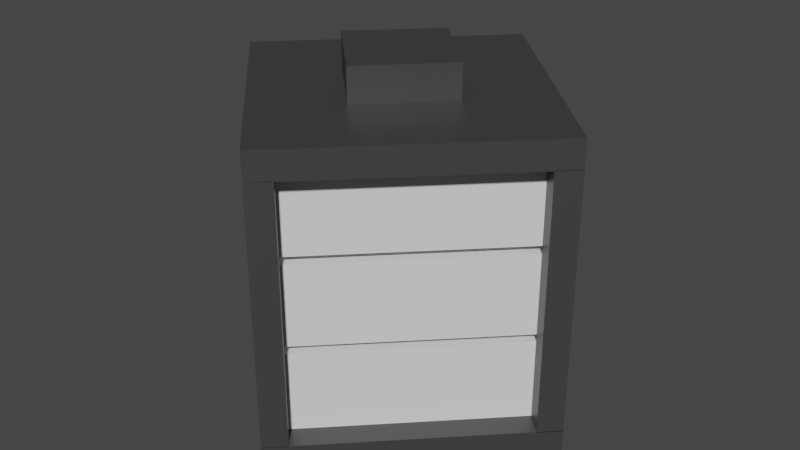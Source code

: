 # Source: Bateria.blend  (saved by Blender 2.80.75; exported with 4.5.12 LTS)
import bpy
from mathutils import Matrix  # noqa: F401  (used for matrix-valued properties, if any)

bpy.ops.wm.read_factory_settings(use_empty=True)
scene = bpy.context.scene
scene.name = 'Scene'

# ---- collections
col_collection = bpy.data.collections.new('Collection'); scene.collection.children.link(col_collection)

# ---- materials (node trees are filled in below, after node groups)
mat_caja = bpy.data.materials.new('Caja')
mat_caja.alpha_threshold = 0.0
mat_caja.use_transparent_shadow = False
mat_caja.line_color = (0.0, 0.0, 0.0, 1.0)
mat_bateria = bpy.data.materials.new('Bateria')
mat_bateria.use_transparent_shadow = False

# ---- material node trees
mat_caja.use_nodes = True; mat_caja.node_tree.nodes.clear()
_N = mat_caja.node_tree.nodes; _L = mat_caja.node_tree.links
n0 = _N.new('ShaderNodeOutputMaterial'); n0.name = 'Material Output'; n0.location = (300, 300)
n1 = _N.new('ShaderNodeBsdfPrincipled'); n1.name = 'Principled BSDF'; n1.location = (10, 300)
n1.distribution = 'GGX'
n1.subsurface_method = 'BURLEY'
n1.inputs[0].default_value = (0.04445, 0.04445, 0.04445, 1.0)
n1.inputs[2].default_value = 0.4409
n1.inputs[3].default_value = 1.45
n1.inputs[13].default_value = 0.7318
n1.inputs[27].default_value = (0.0, 0.0, 0.0, 1.0)
n1.inputs[28].default_value = 1.0
_L.new(n1.outputs[0], n0.inputs[0])
n0.is_active_output = True
mat_bateria.use_nodes = True; mat_bateria.node_tree.nodes.clear()
_N = mat_bateria.node_tree.nodes; _L = mat_bateria.node_tree.links
n0 = _N.new('ShaderNodeOutputMaterial'); n0.name = 'Material Output'; n0.location = (300, 300)
n1 = _N.new('ShaderNodeBsdfPrincipled'); n1.name = 'Principled BSDF'; n1.location = (10, 300)
n1.distribution = 'GGX'
n1.subsurface_method = 'BURLEY'
n1.inputs[3].default_value = 1.45
n1.inputs[27].default_value = (0.0, 0.0, 0.0, 1.0)
n1.inputs[28].default_value = 1.0
_L.new(n1.outputs[0], n0.inputs[0])
n0.is_active_output = True

# ---- world
world_world = bpy.data.worlds.new('World'); scene.world = world_world
world_world.use_nodes = True; world_world.node_tree.nodes.clear()
_N = world_world.node_tree.nodes; _L = world_world.node_tree.links
n0 = _N.new('ShaderNodeOutputWorld'); n0.name = 'World Output'; n0.location = (300, 300)
n1 = _N.new('ShaderNodeBackground'); n1.name = 'Background'; n1.location = (10, 300)
n1.inputs[0].default_value = (0.05088, 0.05088, 0.05088, 1.0)
_L.new(n1.outputs[0], n0.inputs[0])
n0.is_active_output = True
world_world.color = (0.05088, 0.05088, 0.05088)
world_world.use_sun_shadow = False
world_world.sun_shadow_jitter_overblur = 0.0

# ---- meshes
me_cube = bpy.data.meshes.new('Cube')
me_cube.from_pydata([(1.0, 1.0, -0.8001), (1.0, 1.0, -1.0), (1.0, -1.0, -0.8001), (1.0, -1.0, -1.0), (-1.0, 1.0, -0.8001), (-1.0, 1.0, -1.0), (-1.0, -1.0, -0.8001), (-1.0, -1.0, -1.0), (-0.8188, -1.0, -0.8001), (-1.0, -1.0, -0.8001), (-0.8188, -0.8188, -0.8001), (-1.0, -0.8188, -0.8001), (-0.8188, -1.0, 1.106), (-1.0, -1.0, 1.106), (-0.8188, -0.8188, 1.106), (-1.0, -0.8188, 1.106), (-0.8188, 0.8188, -0.8001), (-1.0, 0.8188, -0.8001), (-0.8188, 1.0, -0.8001), (-1.0, 1.0, -0.8001), (-0.8188, 0.8188, 1.106), (-1.0, 0.8188, 1.106), (-0.8188, 1.0, 1.106), (-1.0, 1.0, 1.106), (1.0, 0.8188, -0.8001), (0.8188, 0.8188, -0.8001), (1.0, 1.0, -0.8001), (0.8188, 1.0, -0.8001), (1.0, 0.8188, 1.106), (0.8188, 0.8188, 1.106), (1.0, 1.0, 1.106), (0.8188, 1.0, 1.106), (1.0, -1.0, -0.8001), (0.8188, -1.0, -0.8001), (1.0, -0.8188, -0.8001), (0.8188, -0.8188, -0.8001), (1.0, -1.0, 1.106), (0.8188, -1.0, 1.106), (1.0, -0.8188, 1.106), (0.8188, -0.8188, 1.106), (1.0, 1.0, 1.106), (1.0, -1.0, 1.106), (-1.0, 1.0, 1.106), (-1.0, -1.0, 1.106), (1.0, -1.0, 1.301), (1.0, -1.0, 1.102), (-1.0, -1.0, 1.301), (-1.0, -1.0, 1.102), (1.0, 1.0, 1.306), (1.0, 1.0, 1.106), (1.0, -1.0, 1.306), (1.0, -1.0, 1.106), (-1.0, 1.0, 1.306), (-1.0, 1.0, 1.106), (-1.0, -1.0, 1.306), (-1.0, -1.0, 1.106), (1.0, -1.0, -0.8001), (-1.0, -1.0, -0.8001), (1.0, 1.0, -0.7952), (1.0, -1.0, -0.7952), (-1.0, 1.0, -0.7952), (-1.0, -1.0, -0.7952), (0.3612, -0.3263, 1.304), (-0.3612, -0.3263, 1.304), (0.3612, -0.3263, 1.305), (0.3612, 0.3961, 1.305), (-0.3612, -0.3263, 1.305), (-0.3612, 0.3961, 1.305), (0.3612, -0.3263, 1.554), (-0.3612, -0.3263, 1.554), (0.3612, -0.3263, 1.556), (0.3612, 0.3961, 1.556), (-0.3612, -0.3263, 1.556), (-0.3612, 0.3961, 1.556), (-0.8188, -0.8188, -0.8001), (-0.8188, -0.8188, -0.8001), (-0.8188, -0.8188, -0.8001), (-0.8188, -0.8188, -0.1701), (-0.8188, -0.8188, -0.1701)], [(74, 75), (10, 74)], [(4, 6, 9, 11), (3, 2, 6, 7), (7, 6, 4, 5), (5, 1, 3, 7), (1, 0, 2, 3), (5, 4, 0, 1), (8, 10, 14, 12), (14, 15, 13, 12), (11, 9, 13, 15), (6, 2, 8, 9), (9, 8, 12, 13), (10, 11, 15, 14), (16, 18, 22, 20), (19, 17, 21, 23), (17, 16, 20, 21), (18, 19, 23, 22), (24, 26, 30, 28), (27, 25, 29, 31), (25, 24, 28, 29), (26, 27, 31, 30), (32, 34, 38, 36), (35, 33, 37, 39), (33, 32, 36, 37), (34, 35, 39, 38), (42, 40, 41, 43), (45, 44, 46, 47), (55, 54, 52, 53), (49, 48, 50, 51), (53, 52, 48, 49), (57, 56, 59, 58, 60, 61), (66, 63, 69, 72), (46, 44, 50, 48, 52, 54), (69, 68, 70, 71, 73, 72), (65, 67, 73, 71), (64, 65, 71, 70), (62, 64, 70, 68), (67, 66, 72, 73), (63, 62, 68, 69), (75, 76, 77, 78)])
_uv = me_cube.uv_layers.new(name='UVMap')
_uv.uv.foreach_set('vector', [0.625, 0.75, 0.625, 0.5, 0.625, 0.5, 0.625, 0.75, 0.375, 0.25, 0.625, 0.25, 0.625, 0.5, 0.375, 0.5, 0.375, 0.5, 0.625, 0.5, 0.625, 0.75, 0.375, 0.75, 0.375, 0.75, 0.625, 0.75, 0.625, 1.0, 0.375, 1.0, 0.125, 0.5, 0.375, 0.5, 0.375, 0.75, 0.125, 0.75, 0.625, 0.5, 0.875, 0.5, 0.875, 0.75, 0.625, 0.75, 0.0, 0.0, 0.0, 0.0, 0.0, 0.0, 0.0, 0.0, 0.375, 0.0, 0.625, 0.0, 0.625, 0.25, 0.375, 0.25, 0.625, 0.75, 0.625, 0.5, 0.625, 0.5, 0.625, 0.75, 0.625, 0.5, 0.625, 0.25, 0.625, 0.25, 0.625, 0.5, 0.625, 0.5, 0.625, 0.25, 0.625, 0.25, 0.625, 0.5, 0.0, 0.0, 0.0, 0.0, 0.0, 0.0, 0.0, 0.0, 0.0, 0.0, 0.0, 0.0, 0.0, 0.0, 0.0, 0.0, 0.625, 0.75, 0.625, 0.5, 0.625, 0.5, 0.625, 0.75, 0.625, 0.5, 0.625, 0.25, 0.625, 0.25, 0.625, 0.5, 0.0, 0.0, 0.0, 0.0, 0.0, 0.0, 0.0, 0.0, 0.0, 0.0, 0.0, 0.0, 0.0, 0.0, 0.0, 0.0, 0.625, 0.75, 0.625, 0.5, 0.625, 0.5, 0.625, 0.75, 0.625, 0.5, 0.625, 0.25, 0.625, 0.25, 0.625, 0.5, 0.0, 0.0, 0.0, 0.0, 0.0, 0.0, 0.0, 0.0, 0.0, 0.0, 0.0, 0.0, 0.0, 0.0, 0.0, 0.0, 0.625, 0.75, 0.625, 0.5, 0.625, 0.5, 0.625, 0.75, 0.625, 0.5, 0.625, 0.25, 0.625, 0.25, 0.625, 0.5, 0.0, 0.0, 0.0, 0.0, 0.0, 0.0, 0.0, 0.0, 0.375, 0.75, 0.625, 0.75, 0.625, 1.0, 0.375, 1.0, 0.375, 0.25, 0.625, 0.25, 0.625, 0.5, 0.375, 0.5, 0.375, 0.5, 0.625, 0.5, 0.625, 0.75, 0.375, 0.75, 0.125, 0.5, 0.375, 0.5, 0.375, 0.75, 0.125, 0.75, 0.625, 0.5, 0.875, 0.5, 0.875, 0.75, 0.625, 0.75, 0.625, 0.5, 0.625, 0.25, 0.375, 0.75, 0.875, 0.75, 0.625, 0.75, 0.625, 0.5, 0.0, 0.0, 0.0, 0.0, 0.0, 0.0, 0.0, 0.0, 0.625, 0.5, 0.625, 0.25, 0.375, 0.75, 0.875, 0.75, 0.625, 0.75, 0.625, 0.5, 0.625, 0.5, 0.625, 0.25, 0.375, 0.75, 0.875, 0.75, 0.625, 0.75, 0.625, 0.5, 0.875, 0.75, 0.875, 0.5, 0.875, 0.5, 0.875, 0.75, 0.375, 0.75, 0.375, 0.5, 0.375, 0.5, 0.375, 0.75, 0.0, 0.0, 0.0, 0.0, 0.0, 0.0, 0.0, 0.0, 0.625, 0.75, 0.625, 0.5, 0.625, 0.5, 0.625, 0.75, 0.625, 0.5, 0.625, 0.25, 0.625, 0.25, 0.625, 0.5, 0.0, 0.0, 0.0, 0.0, 0.0, 0.0, 0.0, 0.0])
me_cube.materials.append(mat_caja)
me_cube.use_remesh_preserve_volume = False
me_cube.use_remesh_preserve_attributes = False
me_cube.use_mirror_vertex_groups = False
me_cube.update()
me_cube_001 = bpy.data.meshes.new('Cube.001')
me_cube_001.from_pydata([(-0.8188, -0.8188, -0.8001), (0.8188, -0.8188, -0.8001), (0.8188, 0.8188, -0.8001), (-0.8188, 0.8188, -0.8001), (-0.8188, -0.8188, -0.8001), (-0.8188, 0.8188, -0.2001), (-0.8188, -0.8188, -0.2001), (0.8188, 0.8188, -0.2001), (0.8188, -0.8188, -0.2001), (-0.8188, -0.8188, -0.2001)], [], [(3, 4, 0, 1, 2), (5, 7, 8, 9, 6), (4, 3, 5, 6), (3, 2, 7, 5), (1, 0, 9, 8), (2, 1, 8, 7)])
_uv = me_cube_001.uv_layers.new(name='UVMap')
_uv.uv.foreach_set('vector', [0.0, 0.0, 0.0, 0.0, 0.0, 0.0, 0.0, 0.0, 0.0, 0.0, 0.0, 0.0, 0.0, 0.0, 0.0, 0.0, 0.0, 0.0, 0.0, 0.0, 0.0, 0.0, 0.0, 0.0, 0.0, 0.0, 0.0, 0.0, 0.0, 0.0, 0.0, 0.0, 0.0, 0.0, 0.0, 0.0, 0.0, 0.0, 0.0, 0.0, 0.0, 0.0, 0.0, 0.0, 0.0, 0.0, 0.0, 0.0, 0.0, 0.0, 0.0, 0.0])
me_cube_001.materials.append(mat_bateria)
me_cube_001.materials.append(None)
me_cube_001.use_remesh_preserve_volume = False
me_cube_001.use_remesh_preserve_attributes = False
me_cube_001.use_mirror_vertex_groups = False
me_cube_001.update()
me_cube_003 = bpy.data.meshes.new('Cube.003')
me_cube_003.from_pydata([(-0.8188, -0.8188, -0.8001), (0.8188, -0.8188, -0.8001), (0.8188, 0.8188, -0.8001), (-0.8188, 0.8188, -0.8001), (-0.8188, -0.8188, -0.8001), (-0.8188, 0.8188, -0.2001), (-0.8188, -0.8188, -0.2001), (0.8188, 0.8188, -0.2001), (0.8188, -0.8188, -0.2001), (-0.8188, -0.8188, -0.2001)], [], [(3, 4, 0, 1, 2), (5, 7, 8, 9, 6), (4, 3, 5, 6), (3, 2, 7, 5), (1, 0, 9, 8), (2, 1, 8, 7)])
_uv = me_cube_003.uv_layers.new(name='UVMap')
_uv.uv.foreach_set('vector', [0.0, 0.0, 0.0, 0.0, 0.0, 0.0, 0.0, 0.0, 0.0, 0.0, 0.0, 0.0, 0.0, 0.0, 0.0, 0.0, 0.0, 0.0, 0.0, 0.0, 0.0, 0.0, 0.0, 0.0, 0.0, 0.0, 0.0, 0.0, 0.0, 0.0, 0.0, 0.0, 0.0, 0.0, 0.0, 0.0, 0.0, 0.0, 0.0, 0.0, 0.0, 0.0, 0.0, 0.0, 0.0, 0.0, 0.0, 0.0, 0.0, 0.0, 0.0, 0.0])
me_cube_003.materials.append(mat_bateria)
me_cube_003.use_remesh_preserve_volume = False
me_cube_003.use_remesh_preserve_attributes = False
me_cube_003.use_mirror_vertex_groups = False
me_cube_003.update()
me_cube_004 = bpy.data.meshes.new('Cube.004')
me_cube_004.from_pydata([(-0.8188, -0.8188, -0.8001), (0.8188, -0.8188, -0.8001), (0.8188, 0.8188, -0.8001), (-0.8188, 0.8188, -0.8001), (-0.8188, -0.8188, -0.8001), (-0.8188, 0.8188, -0.2001), (-0.8188, -0.8188, -0.2001), (0.8188, 0.8188, -0.2001), (0.8188, -0.8188, -0.2001), (-0.8188, -0.8188, -0.2001)], [], [(3, 4, 0, 1, 2), (5, 7, 8, 9, 6), (4, 3, 5, 6), (3, 2, 7, 5), (1, 0, 9, 8), (2, 1, 8, 7)])
_uv = me_cube_004.uv_layers.new(name='UVMap')
_uv.uv.foreach_set('vector', [0.0, 0.0, 0.0, 0.0, 0.0, 0.0, 0.0, 0.0, 0.0, 0.0, 0.0, 0.0, 0.0, 0.0, 0.0, 0.0, 0.0, 0.0, 0.0, 0.0, 0.0, 0.0, 0.0, 0.0, 0.0, 0.0, 0.0, 0.0, 0.0, 0.0, 0.0, 0.0, 0.0, 0.0, 0.0, 0.0, 0.0, 0.0, 0.0, 0.0, 0.0, 0.0, 0.0, 0.0, 0.0, 0.0, 0.0, 0.0, 0.0, 0.0, 0.0, 0.0])
me_cube_004.materials.append(mat_bateria)
me_cube_004.use_remesh_preserve_volume = False
me_cube_004.use_remesh_preserve_attributes = False
me_cube_004.use_mirror_vertex_groups = False
me_cube_004.update()

# ---- objects
ob_caja = bpy.data.objects.new('Caja', me_cube)
ob_bateriabot = bpy.data.objects.new('bateriabot', me_cube_001)
ob_bateriamid = bpy.data.objects.new('bateriamid', me_cube_003)
ob_bateriatop = bpy.data.objects.new('bateriatop', me_cube_004)

# ---- transforms, parenting, visibility, modifiers, constraints
ob_caja.location = (0.0, 0.0, 1.0)
ob_caja.rotation_euler = (0.0, -0.0, 0.7854)
ob_caja.lock_rotations_4d = False
ob_caja.empty_display_type = 'ARROWS'
ob_caja.lineart.crease_threshold = 0.0
ob_bateriabot.location = (0.0, 0.0, 1.005)
ob_bateriabot.rotation_euler = (0.0, -0.0, 0.7854)
ob_bateriabot.lock_rotations_4d = False
ob_bateriabot.empty_display_type = 'ARROWS'
ob_bateriabot.lineart.crease_threshold = 0.0
ob_bateriamid.location = (0.0, 0.0, 1.657)
ob_bateriamid.rotation_euler = (0.0, -0.0, 0.7854)
ob_bateriamid.lock_rotations_4d = False
ob_bateriamid.empty_display_type = 'ARROWS'
ob_bateriamid.lineart.crease_threshold = 0.0
ob_bateriatop.location = (0.0, 0.0, 2.311)
ob_bateriatop.rotation_euler = (0.0, -0.0, 0.7854)
ob_bateriatop.lock_rotations_4d = False
ob_bateriatop.empty_display_type = 'ARROWS'
ob_bateriatop.lineart.crease_threshold = 0.0

# ---- collection membership
col_collection.objects.link(ob_caja)
col_collection.objects.link(ob_bateriabot)
col_collection.objects.link(ob_bateriamid)
col_collection.objects.link(ob_bateriatop)

# ---- scene / render settings (as saved in the file)
scene.frame_start = 1; scene.frame_end = 250; scene.frame_set(1)
scene.render.engine = 'BLENDER_EEVEE_NEXT'
scene.cycles.use_denoising = False
scene.cycles.samples = 128
scene.cycles.sampling_pattern = 'TABULATED_SOBOL'
scene.cycles.use_adaptive_sampling = False
scene.cycles.use_light_tree = False
scene.view_settings.view_transform = 'Filmic'
bpy.context.view_layer.update()

# ---- added for rendering (the .blend has no active camera and no usable light): camera, sun
cam_auto = bpy.data.cameras.new('AutoCamera')
cam_auto.lens = 50.0
cam_auto.sensor_width = 36.0
cam_auto.clip_end = 1000.0
ob_auto_camera = bpy.data.objects.new('AutoCamera', cam_auto)
scene.collection.objects.link(ob_auto_camera)
ob_auto_camera.location = (4.3918, -5.27016, 4.79128)
ob_auto_camera.rotation_euler = (1.09748, -7.21219e-08, 0.694738)
scene.camera = ob_auto_camera
light_auto_sun = bpy.data.lights.new('AutoSun', 'SUN')
light_auto_sun.energy = 3.0
light_auto_sun.angle = 0.0523599
ob_auto_sun = bpy.data.objects.new('AutoSun', light_auto_sun)
scene.collection.objects.link(ob_auto_sun)
ob_auto_sun.rotation_euler = (0.872665, 0.174533, 0.523599)
bpy.context.view_layer.update()
